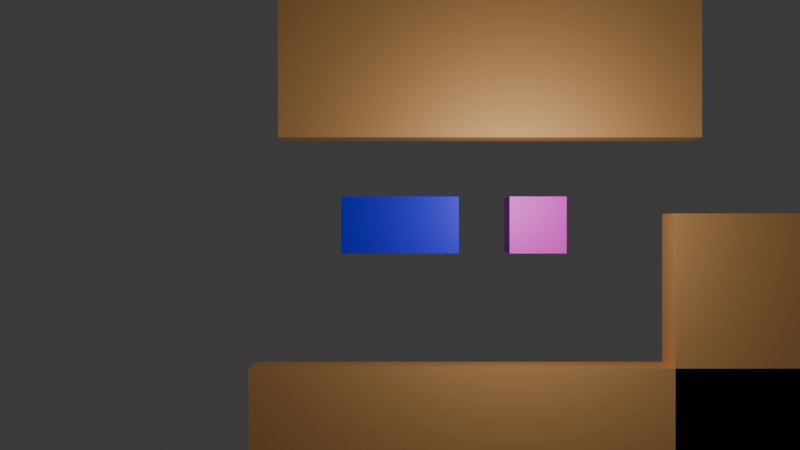 # Source: prototype2.blend  (saved by Blender 4.5.88; exported with 4.5.12 LTS)
import bpy
from mathutils import Matrix  # noqa: F401  (used for matrix-valued properties, if any)

bpy.ops.wm.read_factory_settings(use_empty=True)
scene = bpy.context.scene
scene.name = 'Scene'

# ---- collections
col_prefab = bpy.data.collections.new('Prefab'); scene.collection.children.link(col_prefab)
col_scene = bpy.data.collections.new('Scene'); scene.collection.children.link(col_scene)
col_obstacles = bpy.data.collections.new('Obstacles'); col_scene.children.link(col_obstacles)

# ---- materials (node trees are filled in below, after node groups)
mat_material = bpy.data.materials.new('Material')
mat_material.alpha_threshold = 0.0
mat_material.roughness = 0.5
mat_material.line_color = (0.0, 0.0, 0.0, 1.0)
mat_material_001 = bpy.data.materials.new('Material.001')

# ---- material node trees
mat_material.use_nodes = True; mat_material.node_tree.nodes.clear()
_N = mat_material.node_tree.nodes; _L = mat_material.node_tree.links
n0 = _N.new('ShaderNodeOutputMaterial'); n0.name = 'Material Output'; n0.location = (200, 100)
n1 = _N.new('ShaderNodeBsdfPrincipled'); n1.name = 'Principled BSDF'; n1.location = (-200, 100)
n1.inputs[3].default_value = 1.45
n2 = _N.new('ShaderNodeVertexColor'); n2.name = 'Color Attribute'; n2.location = (-445, 60)
n2.layer_name = 'Color'
_L.new(n1.outputs[0], n0.inputs[0])
_L.new(n2.outputs[0], n1.inputs[0])
_L.new(n2.outputs[1], n1.inputs[4])
n0.is_active_output = True
mat_material_001.use_nodes = True; mat_material_001.node_tree.nodes.clear()
_N = mat_material_001.node_tree.nodes; _L = mat_material_001.node_tree.links
n0 = _N.new('ShaderNodeBsdfPrincipled'); n0.name = 'Principled BSDF'; n0.location = (-200, 100)
n1 = _N.new('ShaderNodeOutputMaterial'); n1.name = 'Material Output'; n1.location = (200, 100)
n2 = _N.new('ShaderNodeVertexColor'); n2.name = 'Color Attribute'; n2.location = (-390, 60)
n2.layer_name = 'Color'
_L.new(n0.outputs[0], n1.inputs[0])
_L.new(n2.outputs[0], n0.inputs[0])
n1.is_active_output = True

# ---- world
world_world = bpy.data.worlds.new('World'); scene.world = world_world
world_world.use_nodes = True; world_world.node_tree.nodes.clear()
_N = world_world.node_tree.nodes; _L = world_world.node_tree.links
n0 = _N.new('ShaderNodeOutputWorld'); n0.name = 'World Output'; n0.location = (200, 100)
n1 = _N.new('ShaderNodeBackground'); n1.name = 'Background'; n1.location = (-200, 100)
n1.inputs[0].default_value = (0.05088, 0.05088, 0.05088, 1.0)
_L.new(n1.outputs[0], n0.inputs[0])
n0.is_active_output = True
world_world.color = (0.05088, 0.05088, 0.05088)
world_world.sun_shadow_jitter_overblur = 0.0

# ---- cameras
cam_camera = bpy.data.cameras.new('Camera')
cam_camera.clip_end = 100.0
cam_camera.ortho_scale = 7.314

# ---- lights
light_light = bpy.data.lights.new('Light', 'POINT')
light_light.energy = 1000.0
light_light.shadow_soft_size = 0.1

# ---- meshes
me_player = bpy.data.meshes.new('Player')
me_player.from_pydata([(-1.0, -1.0, -1.0), (-1.0, -1.0, 1.0), (-1.0, 1.0, -1.0), (-1.0, 1.0, 1.0), (1.0, -1.0, -1.0), (1.0, -1.0, 1.0), (1.0, 1.0, -1.0), (1.0, 1.0, 1.0)], [], [(0, 1, 3, 2), (2, 3, 7, 6), (6, 7, 5, 4), (4, 5, 1, 0), (2, 6, 4, 0), (7, 3, 1, 5)])
_uv = me_player.uv_layers.new(name='UVMap')
_uv.uv.foreach_set('vector', [0.375, 0.0, 0.625, 0.0, 0.625, 0.25, 0.375, 0.25, 0.375, 0.25, 0.625, 0.25, 0.625, 0.5, 0.375, 0.5, 0.375, 0.5, 0.625, 0.5, 0.625, 0.75, 0.375, 0.75, 0.375, 0.75, 0.625, 0.75, 0.625, 1.0, 0.375, 1.0, 0.125, 0.5, 0.375, 0.5, 0.375, 0.75, 0.125, 0.75, 0.625, 0.5, 0.875, 0.5, 0.875, 0.75, 0.625, 0.75])
_ca = me_player.color_attributes.new('Color', 'FLOAT_COLOR', 'POINT')
_ca.data.foreach_set('color', [0.02916, 0.0, 1.0, 1.0, 0.02916, 0.0, 1.0, 1.0, 0.02916, 0.0, 1.0, 1.0, 0.02916, 0.0, 1.0, 1.0, 0.02916, 0.0, 1.0, 1.0, 0.02916, 0.0, 1.0, 1.0, 0.02916, 0.0, 1.0, 1.0, 0.02916, 0.0, 1.0, 1.0])
me_player.materials.append(mat_material)
me_player.update()
me_torpedo = bpy.data.meshes.new('Torpedo')
me_torpedo.from_pydata([(-1.0, -1.0, -1.0), (-1.0, -1.0, 1.0), (-1.0, 1.0, -1.0), (-1.0, 1.0, 1.0), (1.0, -1.0, -1.0), (1.0, -1.0, 1.0), (1.0, 1.0, -1.0), (1.0, 1.0, 1.0)], [], [(0, 1, 3, 2), (2, 3, 7, 6), (6, 7, 5, 4), (4, 5, 1, 0), (2, 6, 4, 0), (7, 3, 1, 5)])
_uv = me_torpedo.uv_layers.new(name='UVMap')
_uv.uv.foreach_set('vector', [0.375, 0.0, 0.625, 0.0, 0.625, 0.25, 0.375, 0.25, 0.375, 0.25, 0.625, 0.25, 0.625, 0.5, 0.375, 0.5, 0.375, 0.5, 0.625, 0.5, 0.625, 0.75, 0.375, 0.75, 0.375, 0.75, 0.625, 0.75, 0.625, 1.0, 0.375, 1.0, 0.125, 0.5, 0.375, 0.5, 0.375, 0.75, 0.125, 0.75, 0.625, 0.5, 0.875, 0.5, 0.875, 0.75, 0.625, 0.75])
_ca = me_torpedo.color_attributes.new('Color', 'FLOAT_COLOR', 'POINT')
_ca.data.foreach_set('color', [1.0, 0.02962, 0.8308, 1.0, 1.0, 0.02962, 0.8308, 1.0, 1.0, 0.02962, 0.8308, 1.0, 1.0, 0.02962, 0.8308, 1.0, 1.0, 0.02962, 0.8308, 1.0, 1.0, 0.02962, 0.8308, 1.0, 1.0, 0.02962, 0.8308, 1.0, 1.0, 0.02962, 0.8308, 1.0])
me_torpedo.materials.append(mat_material_001)
me_torpedo.update()
me_obstacle = bpy.data.meshes.new('Obstacle')
me_obstacle.from_pydata([(1.0, 1.0, 1.0), (1.0, 1.0, -1.0), (1.0, -1.0, 1.0), (1.0, -1.0, -1.0), (-1.0, 1.0, 1.0), (-1.0, 1.0, -1.0), (-1.0, -1.0, 1.0), (-1.0, -1.0, -1.0)], [], [(0, 4, 6, 2), (3, 2, 6, 7), (7, 6, 4, 5), (5, 1, 3, 7), (1, 0, 2, 3), (5, 4, 0, 1)])
_uv = me_obstacle.uv_layers.new(name='UVMap')
_uv.uv.foreach_set('vector', [0.625, 0.5, 0.875, 0.5, 0.875, 0.75, 0.625, 0.75, 0.375, 0.75, 0.625, 0.75, 0.625, 1.0, 0.375, 1.0, 0.375, 0.0, 0.625, 0.0, 0.625, 0.25, 0.375, 0.25, 0.125, 0.5, 0.375, 0.5, 0.375, 0.75, 0.125, 0.75, 0.375, 0.5, 0.625, 0.5, 0.625, 0.75, 0.375, 0.75, 0.375, 0.25, 0.625, 0.25, 0.625, 0.5, 0.375, 0.5])
_ca = me_obstacle.color_attributes.new('Color', 'FLOAT_COLOR', 'POINT')
_ca.data.foreach_set('color', [1.0, 0.5158, 0.1839, 1.0, 1.0, 0.5158, 0.1839, 1.0, 1.0, 0.5158, 0.1839, 1.0, 1.0, 0.5158, 0.1839, 1.0, 1.0, 0.5158, 0.1839, 1.0, 1.0, 0.5158, 0.1839, 1.0, 1.0, 0.5158, 0.1839, 1.0, 1.0, 0.5158, 0.1839, 1.0])
me_obstacle.materials.append(mat_material)
me_obstacle.use_mirror_vertex_groups = False
me_obstacle.update()

# ---- objects
ob_player = bpy.data.objects.new('Player', me_player)
ob_torpedo = bpy.data.objects.new('Torpedo', me_torpedo)
ob_light = bpy.data.objects.new('Light', light_light)
ob_camera = bpy.data.objects.new('Camera', cam_camera)
ob_obstacle_002 = bpy.data.objects.new('Obstacle.002', me_obstacle)
ob_obstacle_001 = bpy.data.objects.new('Obstacle.001', me_obstacle)
ob_obstacle_003 = bpy.data.objects.new('Obstacle.003', me_obstacle)
ob_obstacle_004 = bpy.data.objects.new('Obstacle.004', me_obstacle)

# ---- transforms, parenting, visibility, modifiers, constraints
ob_player.location = (0.0, 0.0, 0.0)
ob_player.scale = (2.065, 1.0, 1.0)
ob_torpedo.location = (4.848, 0.0, 0.0)
ob_light.location = (4.076, 1.005, 5.904)
ob_light.rotation_euler = (0.6503, 0.05522, 1.866)
ob_light.lock_rotations_4d = False
ob_light.empty_display_type = 'ARROWS'
ob_light.color = (0.0, 0.0, 0.0, 0.0)
ob_light.lineart.crease_threshold = 0.0
ob_camera.location = (0.0, 0.0, 40.0)
ob_camera.lock_rotations_4d = False
ob_camera.empty_display_type = 'ARROWS'
ob_camera.color = (0.0, 0.0, 0.0, 0.0)
ob_camera.display_type = 'WIRE'
ob_camera.lineart.crease_threshold = 0.0
ob_obstacle_002.location = (4.574, -9.47, 0.0)
ob_obstacle_002.scale = (9.899, 4.426, 1.0)
ob_obstacle_002.lock_rotations_4d = False
ob_obstacle_002.empty_display_type = 'ARROWS'
ob_obstacle_002.lineart.crease_threshold = 0.0
ob_obstacle_001.location = (-8.363, 12.77, 7.451e-09)
ob_obstacle_001.scale = (7.446, 4.426, 1.0)
ob_obstacle_001.lock_rotations_4d = False
ob_obstacle_001.empty_display_type = 'ARROWS'
ob_obstacle_001.lineart.crease_threshold = 0.0
ob_obstacle_003.location = (3.158, 7.508, 0.0)
ob_obstacle_003.scale = (7.446, 4.426, 1.0)
ob_obstacle_003.lock_rotations_4d = False
ob_obstacle_003.empty_display_type = 'ARROWS'
ob_obstacle_003.lineart.crease_threshold = 0.0
ob_obstacle_004.location = (17.12, -4.018, 0.0)
ob_obstacle_004.scale = (7.446, 4.426, 1.0)
ob_obstacle_004.lock_rotations_4d = False
ob_obstacle_004.empty_display_type = 'ARROWS'
ob_obstacle_004.lineart.crease_threshold = 0.0

# ---- collection membership
col_prefab.objects.link(ob_player)
col_prefab.objects.link(ob_torpedo)
col_scene.objects.link(ob_light)
col_scene.objects.link(ob_camera)
col_obstacles.objects.link(ob_obstacle_002)
col_obstacles.objects.link(ob_obstacle_001)
col_obstacles.objects.link(ob_obstacle_003)
col_obstacles.objects.link(ob_obstacle_004)

# ---- scene / render settings (as saved in the file)
scene.camera = ob_camera
scene.frame_start = 1; scene.frame_end = 250; scene.frame_set(1)
scene.render.engine = 'BLENDER_EEVEE_NEXT'
bpy.context.view_layer.update()
